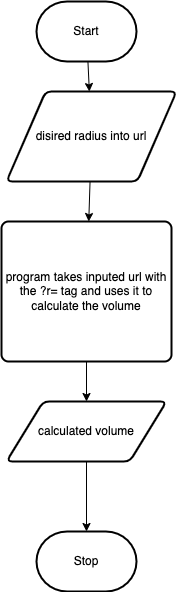

The diagram above was exported from draw.io. Its source (the exported page's mxGraphModel, read from the mxfile embedded in the PNG):
<mxGraphModel dx="1121" dy="751" grid="1" gridSize="10" guides="1" tooltips="1" connect="1" arrows="1" fold="1" page="1" pageScale="1" pageWidth="850" pageHeight="1100" math="0" shadow="0">
  <root>
    <mxCell id="0" />
    <mxCell id="1" parent="0" />
    <mxCell id="7" style="edgeStyle=none;html=1;" parent="1" source="2" target="3" edge="1">
      <mxGeometry relative="1" as="geometry" />
    </mxCell>
    <mxCell id="2" value="Start" style="strokeWidth=2;html=1;shape=mxgraph.flowchart.terminator;whiteSpace=wrap;" parent="1" vertex="1">
      <mxGeometry x="300" y="260" width="100" height="60" as="geometry" />
    </mxCell>
    <mxCell id="8" style="edgeStyle=none;html=1;" parent="1" source="3" target="4" edge="1">
      <mxGeometry relative="1" as="geometry" />
    </mxCell>
    <mxCell id="3" value="disired radius into url" style="shape=parallelogram;html=1;strokeWidth=2;perimeter=parallelogramPerimeter;whiteSpace=wrap;rounded=1;arcSize=12;size=0.23;" parent="1" vertex="1">
      <mxGeometry x="270" y="350" width="170" height="90" as="geometry" />
    </mxCell>
    <mxCell id="9" style="edgeStyle=none;html=1;" parent="1" source="4" target="5" edge="1">
      <mxGeometry relative="1" as="geometry" />
    </mxCell>
    <mxCell id="4" value="program takes inputed url with the ?r= tag and uses it to calculate the volume" style="rounded=1;whiteSpace=wrap;html=1;absoluteArcSize=1;arcSize=14;strokeWidth=2;" parent="1" vertex="1">
      <mxGeometry x="265" y="480" width="170" height="140" as="geometry" />
    </mxCell>
    <mxCell id="10" style="edgeStyle=none;html=1;" parent="1" source="5" target="6" edge="1">
      <mxGeometry relative="1" as="geometry" />
    </mxCell>
    <mxCell id="5" value="calculated volume" style="shape=parallelogram;html=1;strokeWidth=2;perimeter=parallelogramPerimeter;whiteSpace=wrap;rounded=1;arcSize=12;size=0.23;" parent="1" vertex="1">
      <mxGeometry x="270" y="660" width="160" height="60" as="geometry" />
    </mxCell>
    <mxCell id="6" value="Stop" style="strokeWidth=2;html=1;shape=mxgraph.flowchart.terminator;whiteSpace=wrap;" parent="1" vertex="1">
      <mxGeometry x="300" y="790" width="100" height="60" as="geometry" />
    </mxCell>
  </root>
</mxGraphModel>